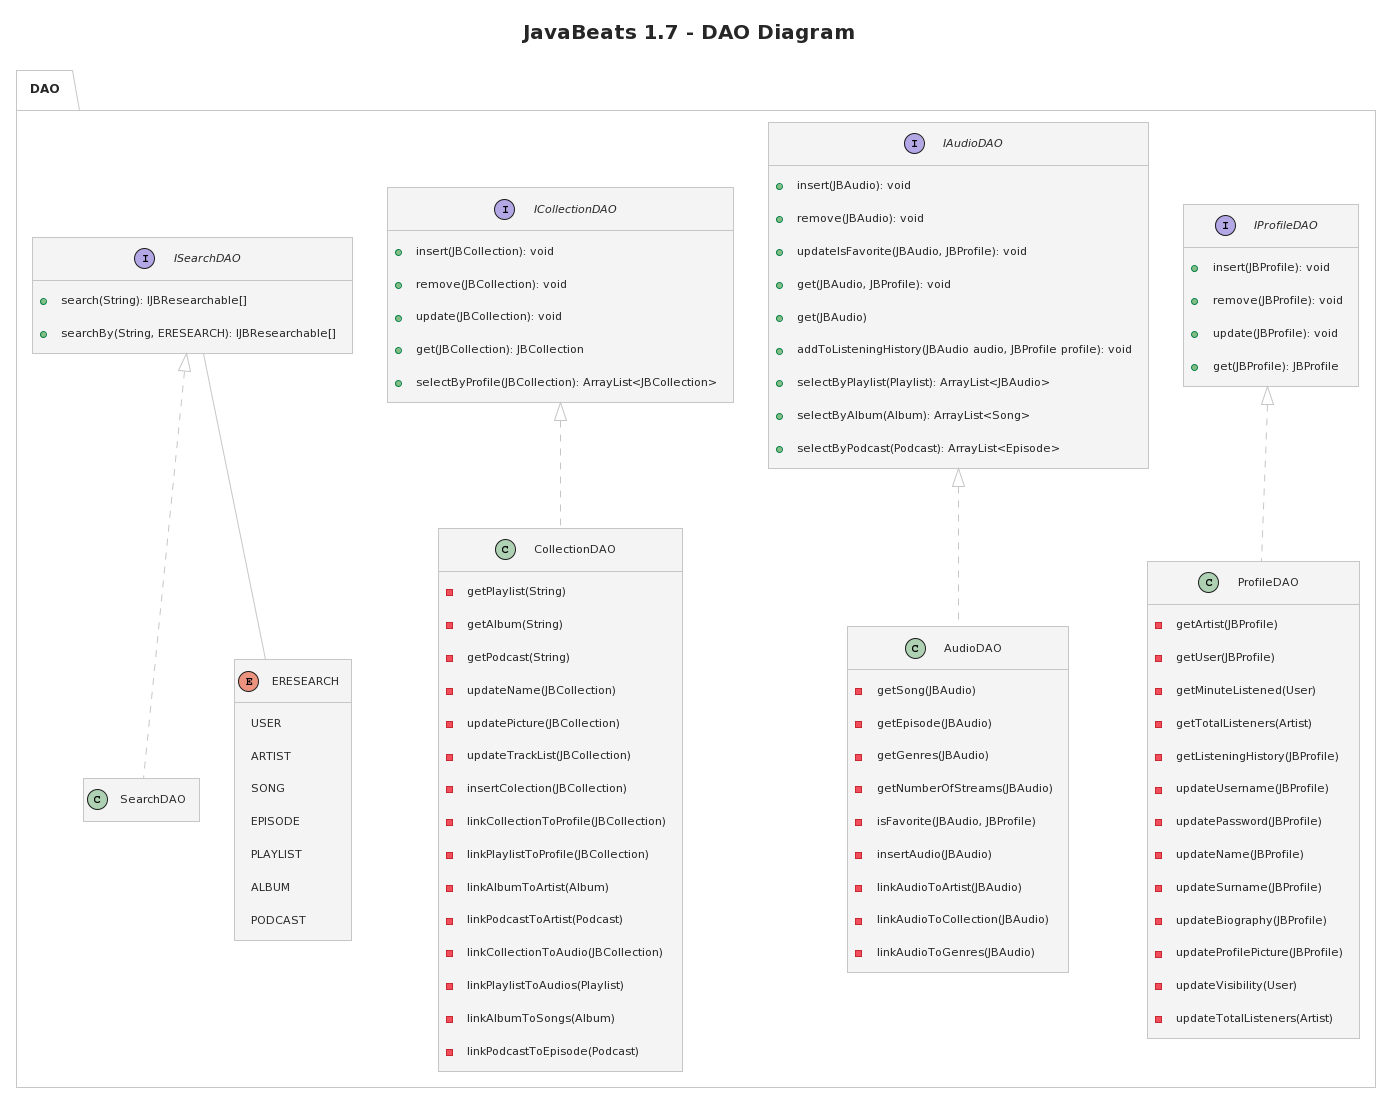

The diagram above was rendered by PlantUML. Its source (embedded in the PNG):
@startuml
!theme carbon-gray

title JavaBeats 1.7 - DAO Diagram

package DAO{
  interface IProfileDAO{
    + insert(JBProfile): void
    + remove(JBProfile): void
    + update(JBProfile): void
    + get(JBProfile): JBProfile
  }
  class ProfileDAO implements IProfileDAO{
    - getArtist(JBProfile)
    - getUser(JBProfile)
    - getMinuteListened(User)
    - getTotalListeners(Artist)
    - getListeningHistory(JBProfile)
    - updateUsername(JBProfile)
    - updatePassword(JBProfile)
    - updateName(JBProfile)
    - updateSurname(JBProfile)
    - updateBiography(JBProfile)
    - updateProfilePicture(JBProfile)
    - updateVisibility(User)
    - updateTotalListeners(Artist)
  }
  
  interface IAudioDAO{
    + insert(JBAudio): void
    + remove(JBAudio): void
    + updateIsFavorite(JBAudio, JBProfile): void
    + get(JBAudio, JBProfile): void
    + get(JBAudio)
    + addToListeningHistory(JBAudio audio, JBProfile profile): void
    + selectByPlaylist(Playlist): ArrayList<JBAudio>
    + selectByAlbum(Album): ArrayList<Song>
    + selectByPodcast(Podcast): ArrayList<Episode>
  }
  class AudioDAO implements IAudioDAO{
    - getSong(JBAudio)
    - getEpisode(JBAudio)
    - getGenres(JBAudio)
    - getNumberOfStreams(JBAudio)
    - isFavorite(JBAudio, JBProfile)
    - insertAudio(JBAudio)
    - linkAudioToArtist(JBAudio)
    - linkAudioToCollection(JBAudio)
    - linkAudioToGenres(JBAudio)
  }
  
  interface ICollectionDAO{
    + insert(JBCollection): void
    + remove(JBCollection): void
    + update(JBCollection): void
    + get(JBCollection): JBCollection
    + selectByProfile(JBCollection): ArrayList<JBCollection>
  }
  class CollectionDAO implements ICollectionDAO {
    - getPlaylist(String)
    - getAlbum(String)
    - getPodcast(String)
    - updateName(JBCollection)
    - updatePicture(JBCollection)
    - updateTrackList(JBCollection)
    - insertColection(JBCollection)
    - linkCollectionToProfile(JBCollection)
    - linkPlaylistToProfile(JBCollection)
    - linkAlbumToArtist(Album)
    - linkPodcastToArtist(Podcast)
    - linkCollectionToAudio(JBCollection)
    - linkPlaylistToAudios(Playlist)
    - linkAlbumToSongs(Album)
    - linkPodcastToEpisode(Podcast)
  }

  interface ISearchDAO{
    + search(String): IJBResearchable[]
    + searchBy(String, ERESEARCH): IJBResearchable[]
  }
  class SearchDAO implements ISearchDAO{
  }
  
  enum ERESEARCH {
    USER
    ARTIST
    SONG
    EPISODE
    PLAYLIST
    ALBUM
    PODCAST
  }

    ISearchDAO -- ERESEARCH
 
}

hide empty fields
hide empty methods
@enduml